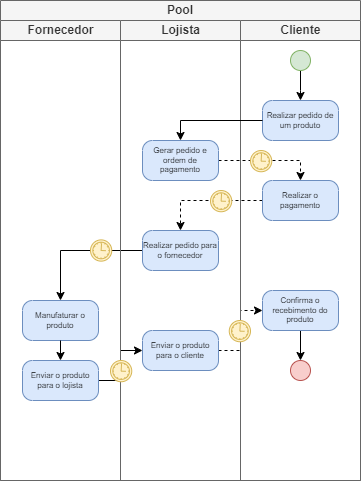

The diagram above was exported from draw.io. Its source (the exported page's mxGraphModel, read from the mxfile embedded in the PNG):
<mxGraphModel dx="1434" dy="772" grid="1" gridSize="10" guides="1" tooltips="1" connect="1" arrows="1" fold="1" page="1" pageScale="1" pageWidth="827" pageHeight="1169" math="0" shadow="0">
  <root>
    <mxCell id="0" />
    <mxCell id="1" parent="0" />
    <mxCell id="EZzVaAXzuTGV4uZiDn3T-27" value="Pool" style="swimlane;html=1;childLayout=stackLayout;resizeParent=1;resizeParentMax=0;startSize=20;whiteSpace=wrap;fillColor=#f5f5f5;fontColor=#333333;strokeColor=#666666;" parent="1" vertex="1">
      <mxGeometry x="240" y="30" width="360" height="480" as="geometry">
        <mxRectangle x="420" y="60" width="60" height="30" as="alternateBounds" />
      </mxGeometry>
    </mxCell>
    <mxCell id="EZzVaAXzuTGV4uZiDn3T-48" style="edgeStyle=orthogonalEdgeStyle;rounded=0;orthogonalLoop=1;jettySize=auto;html=1;exitX=1;exitY=0.5;exitDx=0;exitDy=0;exitPerimeter=0;entryX=0.5;entryY=0;entryDx=0;entryDy=0;entryPerimeter=0;dashed=1;" parent="EZzVaAXzuTGV4uZiDn3T-27" source="EZzVaAXzuTGV4uZiDn3T-41" target="EZzVaAXzuTGV4uZiDn3T-42" edge="1">
      <mxGeometry relative="1" as="geometry" />
    </mxCell>
    <mxCell id="EZzVaAXzuTGV4uZiDn3T-49" style="edgeStyle=orthogonalEdgeStyle;rounded=0;orthogonalLoop=1;jettySize=auto;html=1;exitX=0;exitY=0.5;exitDx=0;exitDy=0;exitPerimeter=0;entryX=0.5;entryY=0;entryDx=0;entryDy=0;entryPerimeter=0;dashed=1;" parent="EZzVaAXzuTGV4uZiDn3T-27" source="EZzVaAXzuTGV4uZiDn3T-42" target="EZzVaAXzuTGV4uZiDn3T-36" edge="1">
      <mxGeometry relative="1" as="geometry" />
    </mxCell>
    <mxCell id="EZzVaAXzuTGV4uZiDn3T-50" style="edgeStyle=orthogonalEdgeStyle;rounded=0;orthogonalLoop=1;jettySize=auto;html=1;exitX=0;exitY=0.5;exitDx=0;exitDy=0;exitPerimeter=0;entryX=0.5;entryY=0;entryDx=0;entryDy=0;entryPerimeter=0;" parent="EZzVaAXzuTGV4uZiDn3T-27" source="EZzVaAXzuTGV4uZiDn3T-36" target="EZzVaAXzuTGV4uZiDn3T-43" edge="1">
      <mxGeometry relative="1" as="geometry" />
    </mxCell>
    <mxCell id="EZzVaAXzuTGV4uZiDn3T-52" style="edgeStyle=orthogonalEdgeStyle;rounded=0;orthogonalLoop=1;jettySize=auto;html=1;exitX=1;exitY=0.5;exitDx=0;exitDy=0;exitPerimeter=0;entryX=0;entryY=0.5;entryDx=0;entryDy=0;entryPerimeter=0;" parent="EZzVaAXzuTGV4uZiDn3T-27" source="EZzVaAXzuTGV4uZiDn3T-44" target="EZzVaAXzuTGV4uZiDn3T-45" edge="1">
      <mxGeometry relative="1" as="geometry" />
    </mxCell>
    <mxCell id="EZzVaAXzuTGV4uZiDn3T-53" style="edgeStyle=orthogonalEdgeStyle;rounded=0;orthogonalLoop=1;jettySize=auto;html=1;exitX=1;exitY=0.5;exitDx=0;exitDy=0;exitPerimeter=0;entryX=0;entryY=0.5;entryDx=0;entryDy=0;entryPerimeter=0;dashed=1;" parent="EZzVaAXzuTGV4uZiDn3T-27" source="EZzVaAXzuTGV4uZiDn3T-45" target="EZzVaAXzuTGV4uZiDn3T-46" edge="1">
      <mxGeometry relative="1" as="geometry" />
    </mxCell>
    <mxCell id="EZzVaAXzuTGV4uZiDn3T-28" value="Fornecedor" style="swimlane;html=1;startSize=20;fillColor=#f5f5f5;fontColor=#333333;strokeColor=#666666;" parent="EZzVaAXzuTGV4uZiDn3T-27" vertex="1">
      <mxGeometry y="20" width="120" height="460" as="geometry" />
    </mxCell>
    <mxCell id="EZzVaAXzuTGV4uZiDn3T-43" value="Manufaturar o produto" style="points=[[0.25,0,0],[0.5,0,0],[0.75,0,0],[1,0.25,0],[1,0.5,0],[1,0.75,0],[0.75,1,0],[0.5,1,0],[0.25,1,0],[0,0.75,0],[0,0.5,0],[0,0.25,0]];shape=mxgraph.bpmn.task;whiteSpace=wrap;rectStyle=rounded;size=10;html=1;container=1;expand=0;collapsible=0;taskMarker=abstract;fillColor=#dae8fc;strokeColor=#6c8ebf;fontSize=8;" parent="EZzVaAXzuTGV4uZiDn3T-28" vertex="1">
      <mxGeometry x="22" y="280" width="76" height="40" as="geometry" />
    </mxCell>
    <mxCell id="EZzVaAXzuTGV4uZiDn3T-44" value="Enviar o produto para o lojista" style="points=[[0.25,0,0],[0.5,0,0],[0.75,0,0],[1,0.25,0],[1,0.5,0],[1,0.75,0],[0.75,1,0],[0.5,1,0],[0.25,1,0],[0,0.75,0],[0,0.5,0],[0,0.25,0]];shape=mxgraph.bpmn.task;whiteSpace=wrap;rectStyle=rounded;size=10;html=1;container=1;expand=0;collapsible=0;taskMarker=abstract;fillColor=#dae8fc;strokeColor=#6c8ebf;fontSize=8;" parent="EZzVaAXzuTGV4uZiDn3T-28" vertex="1">
      <mxGeometry x="22" y="340" width="76" height="40" as="geometry" />
    </mxCell>
    <mxCell id="EZzVaAXzuTGV4uZiDn3T-51" style="edgeStyle=orthogonalEdgeStyle;rounded=0;orthogonalLoop=1;jettySize=auto;html=1;exitX=0.5;exitY=1;exitDx=0;exitDy=0;exitPerimeter=0;entryX=0.5;entryY=0;entryDx=0;entryDy=0;entryPerimeter=0;" parent="EZzVaAXzuTGV4uZiDn3T-28" source="EZzVaAXzuTGV4uZiDn3T-43" target="EZzVaAXzuTGV4uZiDn3T-44" edge="1">
      <mxGeometry relative="1" as="geometry" />
    </mxCell>
    <mxCell id="EZzVaAXzuTGV4uZiDn3T-61" value="" style="points=[[0.145,0.145,0],[0.5,0,0],[0.855,0.145,0],[1,0.5,0],[0.855,0.855,0],[0.5,1,0],[0.145,0.855,0],[0,0.5,0]];shape=mxgraph.bpmn.event;html=1;verticalLabelPosition=bottom;labelBackgroundColor=#ffffff;verticalAlign=top;align=center;perimeter=ellipsePerimeter;outlineConnect=0;aspect=fixed;outline=standard;symbol=timer;fillColor=#fff2cc;strokeColor=#d6b656;" parent="EZzVaAXzuTGV4uZiDn3T-28" vertex="1">
      <mxGeometry x="90" y="219.38" width="21.25" height="21.25" as="geometry" />
    </mxCell>
    <mxCell id="EZzVaAXzuTGV4uZiDn3T-29" value="Lojista" style="swimlane;html=1;startSize=20;fillColor=#f5f5f5;fontColor=#333333;strokeColor=#666666;" parent="EZzVaAXzuTGV4uZiDn3T-27" vertex="1">
      <mxGeometry x="120" y="20" width="120" height="460" as="geometry" />
    </mxCell>
    <mxCell id="EZzVaAXzuTGV4uZiDn3T-36" value="Realizar pedido para o fornecedor" style="points=[[0.25,0,0],[0.5,0,0],[0.75,0,0],[1,0.25,0],[1,0.5,0],[1,0.75,0],[0.75,1,0],[0.5,1,0],[0.25,1,0],[0,0.75,0],[0,0.5,0],[0,0.25,0]];shape=mxgraph.bpmn.task;whiteSpace=wrap;rectStyle=rounded;size=10;html=1;container=1;expand=0;collapsible=0;taskMarker=abstract;fillColor=#dae8fc;strokeColor=#6c8ebf;fontSize=8;" parent="EZzVaAXzuTGV4uZiDn3T-29" vertex="1">
      <mxGeometry x="22" y="210" width="76" height="40" as="geometry" />
    </mxCell>
    <mxCell id="EZzVaAXzuTGV4uZiDn3T-41" value="Gerar pedido e ordem de pagamento" style="points=[[0.25,0,0],[0.5,0,0],[0.75,0,0],[1,0.25,0],[1,0.5,0],[1,0.75,0],[0.75,1,0],[0.5,1,0],[0.25,1,0],[0,0.75,0],[0,0.5,0],[0,0.25,0]];shape=mxgraph.bpmn.task;whiteSpace=wrap;rectStyle=rounded;size=10;html=1;container=1;expand=0;collapsible=0;taskMarker=abstract;fillColor=#dae8fc;strokeColor=#6c8ebf;fontSize=8;" parent="EZzVaAXzuTGV4uZiDn3T-29" vertex="1">
      <mxGeometry x="22" y="120" width="76" height="40" as="geometry" />
    </mxCell>
    <mxCell id="EZzVaAXzuTGV4uZiDn3T-45" value="Enviar o produto para o cliente" style="points=[[0.25,0,0],[0.5,0,0],[0.75,0,0],[1,0.25,0],[1,0.5,0],[1,0.75,0],[0.75,1,0],[0.5,1,0],[0.25,1,0],[0,0.75,0],[0,0.5,0],[0,0.25,0]];shape=mxgraph.bpmn.task;whiteSpace=wrap;rectStyle=rounded;size=10;html=1;container=1;expand=0;collapsible=0;taskMarker=abstract;fillColor=#dae8fc;strokeColor=#6c8ebf;fontSize=8;" parent="EZzVaAXzuTGV4uZiDn3T-29" vertex="1">
      <mxGeometry x="22" y="310" width="76" height="40" as="geometry" />
    </mxCell>
    <mxCell id="EZzVaAXzuTGV4uZiDn3T-60" value="" style="points=[[0.145,0.145,0],[0.5,0,0],[0.855,0.145,0],[1,0.5,0],[0.855,0.855,0],[0.5,1,0],[0.145,0.855,0],[0,0.5,0]];shape=mxgraph.bpmn.event;html=1;verticalLabelPosition=bottom;labelBackgroundColor=#ffffff;verticalAlign=top;align=center;perimeter=ellipsePerimeter;outlineConnect=0;aspect=fixed;outline=standard;symbol=timer;fillColor=#fff2cc;strokeColor=#d6b656;" parent="EZzVaAXzuTGV4uZiDn3T-29" vertex="1">
      <mxGeometry x="90" y="170" width="21.25" height="21.25" as="geometry" />
    </mxCell>
    <mxCell id="EZzVaAXzuTGV4uZiDn3T-63" value="" style="points=[[0.145,0.145,0],[0.5,0,0],[0.855,0.145,0],[1,0.5,0],[0.855,0.855,0],[0.5,1,0],[0.145,0.855,0],[0,0.5,0]];shape=mxgraph.bpmn.event;html=1;verticalLabelPosition=bottom;labelBackgroundColor=#ffffff;verticalAlign=top;align=center;perimeter=ellipsePerimeter;outlineConnect=0;aspect=fixed;outline=standard;symbol=timer;fillColor=#fff2cc;strokeColor=#d6b656;" parent="EZzVaAXzuTGV4uZiDn3T-29" vertex="1">
      <mxGeometry x="-10" y="340" width="21.25" height="21.25" as="geometry" />
    </mxCell>
    <mxCell id="EZzVaAXzuTGV4uZiDn3T-30" value="Cliente" style="swimlane;html=1;startSize=20;fillColor=#f5f5f5;fontColor=#333333;strokeColor=#666666;" parent="EZzVaAXzuTGV4uZiDn3T-27" vertex="1">
      <mxGeometry x="240" y="20" width="120" height="460" as="geometry" />
    </mxCell>
    <mxCell id="EZzVaAXzuTGV4uZiDn3T-37" value="" style="edgeStyle=orthogonalEdgeStyle;rounded=0;orthogonalLoop=1;jettySize=auto;html=1;" parent="EZzVaAXzuTGV4uZiDn3T-30" source="EZzVaAXzuTGV4uZiDn3T-38" edge="1">
      <mxGeometry relative="1" as="geometry">
        <mxPoint x="60" y="80" as="targetPoint" />
      </mxGeometry>
    </mxCell>
    <mxCell id="EZzVaAXzuTGV4uZiDn3T-38" value="" style="ellipse;whiteSpace=wrap;html=1;aspect=fixed;fillColor=#d5e8d4;strokeColor=#82b366;" parent="EZzVaAXzuTGV4uZiDn3T-30" vertex="1">
      <mxGeometry x="50" y="30" width="20" height="20" as="geometry" />
    </mxCell>
    <mxCell id="EZzVaAXzuTGV4uZiDn3T-39" value="Realizar pedido de um produto" style="points=[[0.25,0,0],[0.5,0,0],[0.75,0,0],[1,0.25,0],[1,0.5,0],[1,0.75,0],[0.75,1,0],[0.5,1,0],[0.25,1,0],[0,0.75,0],[0,0.5,0],[0,0.25,0]];shape=mxgraph.bpmn.task;whiteSpace=wrap;rectStyle=rounded;size=10;html=1;container=1;expand=0;collapsible=0;taskMarker=abstract;fillColor=#dae8fc;strokeColor=#6c8ebf;fontSize=8;" parent="EZzVaAXzuTGV4uZiDn3T-30" vertex="1">
      <mxGeometry x="22" y="80" width="76" height="40" as="geometry" />
    </mxCell>
    <mxCell id="EZzVaAXzuTGV4uZiDn3T-42" value="Realizar o pagamento" style="points=[[0.25,0,0],[0.5,0,0],[0.75,0,0],[1,0.25,0],[1,0.5,0],[1,0.75,0],[0.75,1,0],[0.5,1,0],[0.25,1,0],[0,0.75,0],[0,0.5,0],[0,0.25,0]];shape=mxgraph.bpmn.task;whiteSpace=wrap;rectStyle=rounded;size=10;html=1;container=1;expand=0;collapsible=0;taskMarker=abstract;fillColor=#dae8fc;strokeColor=#6c8ebf;fontSize=8;" parent="EZzVaAXzuTGV4uZiDn3T-30" vertex="1">
      <mxGeometry x="22" y="160" width="76" height="40" as="geometry" />
    </mxCell>
    <mxCell id="EZzVaAXzuTGV4uZiDn3T-56" style="edgeStyle=orthogonalEdgeStyle;rounded=0;orthogonalLoop=1;jettySize=auto;html=1;exitX=0.5;exitY=1;exitDx=0;exitDy=0;exitPerimeter=0;entryX=0.5;entryY=0;entryDx=0;entryDy=0;" parent="EZzVaAXzuTGV4uZiDn3T-30" source="EZzVaAXzuTGV4uZiDn3T-46" target="EZzVaAXzuTGV4uZiDn3T-55" edge="1">
      <mxGeometry relative="1" as="geometry" />
    </mxCell>
    <mxCell id="EZzVaAXzuTGV4uZiDn3T-46" value="Confirma o recebimento do produto" style="points=[[0.25,0,0],[0.5,0,0],[0.75,0,0],[1,0.25,0],[1,0.5,0],[1,0.75,0],[0.75,1,0],[0.5,1,0],[0.25,1,0],[0,0.75,0],[0,0.5,0],[0,0.25,0]];shape=mxgraph.bpmn.task;whiteSpace=wrap;rectStyle=rounded;size=10;html=1;container=1;expand=0;collapsible=0;taskMarker=abstract;fillColor=#dae8fc;strokeColor=#6c8ebf;fontSize=8;" parent="EZzVaAXzuTGV4uZiDn3T-30" vertex="1">
      <mxGeometry x="22" y="270" width="76" height="40" as="geometry" />
    </mxCell>
    <mxCell id="EZzVaAXzuTGV4uZiDn3T-55" value="" style="ellipse;whiteSpace=wrap;html=1;aspect=fixed;fillColor=#f8cecc;strokeColor=#b85450;" parent="EZzVaAXzuTGV4uZiDn3T-30" vertex="1">
      <mxGeometry x="50" y="340" width="20" height="20" as="geometry" />
    </mxCell>
    <mxCell id="EZzVaAXzuTGV4uZiDn3T-54" value="" style="points=[[0.145,0.145,0],[0.5,0,0],[0.855,0.145,0],[1,0.5,0],[0.855,0.855,0],[0.5,1,0],[0.145,0.855,0],[0,0.5,0]];shape=mxgraph.bpmn.event;html=1;verticalLabelPosition=bottom;labelBackgroundColor=#ffffff;verticalAlign=top;align=center;perimeter=ellipsePerimeter;outlineConnect=0;aspect=fixed;outline=standard;symbol=timer;fillColor=#fff2cc;strokeColor=#d6b656;" parent="EZzVaAXzuTGV4uZiDn3T-30" vertex="1">
      <mxGeometry x="10" y="130" width="21.25" height="21.25" as="geometry" />
    </mxCell>
    <mxCell id="EZzVaAXzuTGV4uZiDn3T-62" value="" style="points=[[0.145,0.145,0],[0.5,0,0],[0.855,0.145,0],[1,0.5,0],[0.855,0.855,0],[0.5,1,0],[0.145,0.855,0],[0,0.5,0]];shape=mxgraph.bpmn.event;html=1;verticalLabelPosition=bottom;labelBackgroundColor=#ffffff;verticalAlign=top;align=center;perimeter=ellipsePerimeter;outlineConnect=0;aspect=fixed;outline=standard;symbol=timer;fillColor=#fff2cc;strokeColor=#d6b656;" parent="EZzVaAXzuTGV4uZiDn3T-30" vertex="1">
      <mxGeometry x="-11.25" y="300" width="21.25" height="21.25" as="geometry" />
    </mxCell>
    <mxCell id="EZzVaAXzuTGV4uZiDn3T-47" style="edgeStyle=orthogonalEdgeStyle;rounded=0;orthogonalLoop=1;jettySize=auto;html=1;exitX=0;exitY=0.5;exitDx=0;exitDy=0;exitPerimeter=0;entryX=0.5;entryY=0;entryDx=0;entryDy=0;entryPerimeter=0;" parent="EZzVaAXzuTGV4uZiDn3T-27" source="EZzVaAXzuTGV4uZiDn3T-39" target="EZzVaAXzuTGV4uZiDn3T-41" edge="1">
      <mxGeometry relative="1" as="geometry" />
    </mxCell>
  </root>
</mxGraphModel>